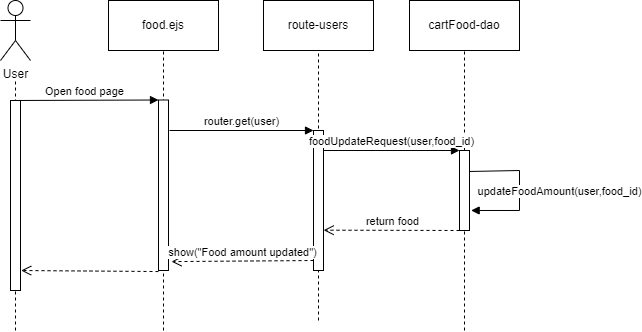

The diagram above was exported from draw.io. Its source (the exported page's mxGraphModel, read from the mxfile embedded in the PNG):
<mxGraphModel dx="1195" dy="632" grid="1" gridSize="10" guides="1" tooltips="1" connect="1" arrows="1" fold="1" page="1" pageScale="1" pageWidth="827" pageHeight="1169" background="#ffffff" math="0" shadow="0">
  <root>
    <mxCell id="0" />
    <mxCell id="1" parent="0" />
    <object label="User" id="MAb8r_geHPQp0IE3lGr2-1">
      <mxCell style="shape=umlActor;verticalLabelPosition=bottom;verticalAlign=top;html=1;outlineConnect=0;" parent="1" vertex="1">
        <mxGeometry x="151" y="50" width="30" height="60" as="geometry" />
      </mxCell>
    </object>
    <mxCell id="udrB-m7nfIZYHo7mSgqF-13" value="" style="endArrow=none;dashed=1;html=1;rounded=0;" parent="1" edge="1">
      <mxGeometry width="50" height="50" relative="1" as="geometry">
        <mxPoint x="166" y="380" as="sourcePoint" />
        <mxPoint x="166" y="130" as="targetPoint" />
      </mxGeometry>
    </mxCell>
    <mxCell id="udrB-m7nfIZYHo7mSgqF-15" value="" style="rounded=0;whiteSpace=wrap;html=1;" parent="1" vertex="1">
      <mxGeometry x="161" y="150" width="10" height="190" as="geometry" />
    </mxCell>
    <mxCell id="udrB-m7nfIZYHo7mSgqF-24" value="food.ejs" style="html=1;whiteSpace=wrap;" parent="1" vertex="1">
      <mxGeometry x="259" y="50" width="110" height="50" as="geometry" />
    </mxCell>
    <mxCell id="udrB-m7nfIZYHo7mSgqF-25" value="" style="endArrow=none;dashed=1;html=1;rounded=0;entryX=0.5;entryY=1;entryDx=0;entryDy=0;" parent="1" target="udrB-m7nfIZYHo7mSgqF-24" edge="1">
      <mxGeometry width="50" height="50" relative="1" as="geometry">
        <mxPoint x="314" y="380" as="sourcePoint" />
        <mxPoint x="314" y="129.5" as="targetPoint" />
      </mxGeometry>
    </mxCell>
    <mxCell id="udrB-m7nfIZYHo7mSgqF-26" value="" style="rounded=0;whiteSpace=wrap;html=1;" parent="1" vertex="1">
      <mxGeometry x="309" y="149.5" width="10" height="170.5" as="geometry" />
    </mxCell>
    <mxCell id="udrB-m7nfIZYHo7mSgqF-27" value="Open food page" style="html=1;verticalAlign=bottom;endArrow=block;curved=0;rounded=0;entryX=0;entryY=0;entryDx=0;entryDy=0;" parent="1" target="udrB-m7nfIZYHo7mSgqF-26" edge="1">
      <mxGeometry width="80" relative="1" as="geometry">
        <mxPoint x="161" y="150" as="sourcePoint" />
        <mxPoint x="241" y="150" as="targetPoint" />
      </mxGeometry>
    </mxCell>
    <mxCell id="udrB-m7nfIZYHo7mSgqF-32" value="updateFoodAmount(user,food_id)" style="html=1;verticalAlign=bottom;endArrow=block;curved=0;rounded=0;entryX=1.267;entryY=0.097;entryDx=0;entryDy=0;entryPerimeter=0;" parent="1" edge="1">
      <mxGeometry x="0.1628" y="40" width="80" relative="1" as="geometry">
        <mxPoint x="619" y="221" as="sourcePoint" />
        <mxPoint x="621.6700000000001" y="259.97" as="targetPoint" />
        <Array as="points">
          <mxPoint x="670" y="220" />
          <mxPoint x="670" y="240" />
          <mxPoint x="670" y="260" />
        </Array>
        <mxPoint as="offset" />
      </mxGeometry>
    </mxCell>
    <mxCell id="udrB-m7nfIZYHo7mSgqF-33" value="route-users" style="html=1;whiteSpace=wrap;" parent="1" vertex="1">
      <mxGeometry x="414" y="50" width="110" height="50" as="geometry" />
    </mxCell>
    <mxCell id="udrB-m7nfIZYHo7mSgqF-34" value="" style="endArrow=none;dashed=1;html=1;rounded=0;entryX=0.5;entryY=1;entryDx=0;entryDy=0;" parent="1" target="udrB-m7nfIZYHo7mSgqF-33" edge="1">
      <mxGeometry width="50" height="50" relative="1" as="geometry">
        <mxPoint x="469" y="370" as="sourcePoint" />
        <mxPoint x="469" y="130" as="targetPoint" />
      </mxGeometry>
    </mxCell>
    <mxCell id="udrB-m7nfIZYHo7mSgqF-35" value="" style="rounded=0;whiteSpace=wrap;html=1;" parent="1" vertex="1">
      <mxGeometry x="464" y="180" width="10" height="140" as="geometry" />
    </mxCell>
    <mxCell id="udrB-m7nfIZYHo7mSgqF-36" value="router.get(user)" style="html=1;verticalAlign=bottom;endArrow=block;curved=0;rounded=0;entryX=0;entryY=0;entryDx=0;entryDy=0;" parent="1" edge="1">
      <mxGeometry width="80" relative="1" as="geometry">
        <mxPoint x="320" y="180" as="sourcePoint" />
        <mxPoint x="464" y="180" as="targetPoint" />
      </mxGeometry>
    </mxCell>
    <mxCell id="udrB-m7nfIZYHo7mSgqF-37" value="cartFood-dao" style="html=1;whiteSpace=wrap;" parent="1" vertex="1">
      <mxGeometry x="560" y="50" width="110" height="50" as="geometry" />
    </mxCell>
    <mxCell id="udrB-m7nfIZYHo7mSgqF-38" value="" style="endArrow=none;dashed=1;html=1;rounded=0;entryX=0.5;entryY=1;entryDx=0;entryDy=0;" parent="1" target="udrB-m7nfIZYHo7mSgqF-37" edge="1">
      <mxGeometry width="50" height="50" relative="1" as="geometry">
        <mxPoint x="615" y="380" as="sourcePoint" />
        <mxPoint x="615" y="130" as="targetPoint" />
      </mxGeometry>
    </mxCell>
    <mxCell id="udrB-m7nfIZYHo7mSgqF-39" value="" style="rounded=0;whiteSpace=wrap;html=1;" parent="1" vertex="1">
      <mxGeometry x="610" y="200" width="10" height="80" as="geometry" />
    </mxCell>
    <mxCell id="w8a_G10oyYQzkSvzfbdZ-9" value="foodUpdateRequest(user,food_id)" style="html=1;verticalAlign=bottom;endArrow=block;curved=0;rounded=0;entryX=0;entryY=0;entryDx=0;entryDy=0;" parent="1" target="udrB-m7nfIZYHo7mSgqF-39" edge="1">
      <mxGeometry width="80" relative="1" as="geometry">
        <mxPoint x="474" y="200" as="sourcePoint" />
        <mxPoint x="554" y="200" as="targetPoint" />
      </mxGeometry>
    </mxCell>
    <mxCell id="w8a_G10oyYQzkSvzfbdZ-10" value="return food" style="html=1;verticalAlign=bottom;endArrow=open;dashed=1;endSize=8;curved=0;rounded=0;entryX=1.017;entryY=0.712;entryDx=0;entryDy=0;entryPerimeter=0;" parent="1" target="udrB-m7nfIZYHo7mSgqF-35" edge="1">
      <mxGeometry relative="1" as="geometry">
        <mxPoint x="610" y="280" as="sourcePoint" />
        <mxPoint x="530" y="280" as="targetPoint" />
      </mxGeometry>
    </mxCell>
    <mxCell id="w8a_G10oyYQzkSvzfbdZ-14" value="show(&quot;Food amount updated&quot;)" style="html=1;verticalAlign=bottom;endArrow=open;dashed=1;endSize=8;curved=0;rounded=0;entryX=1.303;entryY=0.897;entryDx=0;entryDy=0;entryPerimeter=0;" parent="1" edge="1">
      <mxGeometry x="-0.0022" relative="1" as="geometry">
        <mxPoint x="464" y="310" as="sourcePoint" />
        <mxPoint x="322.03" y="311.10850000000005" as="targetPoint" />
        <mxPoint as="offset" />
      </mxGeometry>
    </mxCell>
    <mxCell id="w8a_G10oyYQzkSvzfbdZ-15" value="" style="html=1;verticalAlign=bottom;endArrow=open;dashed=1;endSize=8;curved=0;rounded=0;entryX=1.069;entryY=0.909;entryDx=0;entryDy=0;entryPerimeter=0;" parent="1" edge="1">
      <mxGeometry relative="1" as="geometry">
        <mxPoint x="309" y="321.05" as="sourcePoint" />
        <mxPoint x="171.69000000000005" y="320.0000000000001" as="targetPoint" />
      </mxGeometry>
    </mxCell>
  </root>
</mxGraphModel>